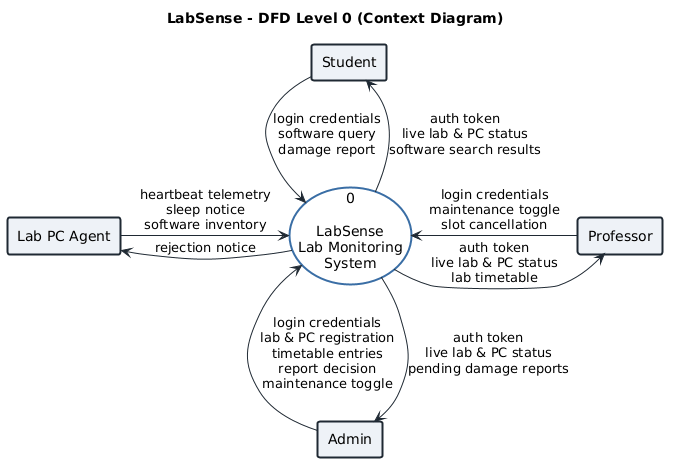

The diagram above was rendered by PlantUML. Its source (embedded in the PNG):
@startuml exp6-dfd-level0
' Experiment 6 - DFD Level 0 (Context Diagram)
' Notation: rectangle = external entity, ellipse = process, arrow = data flow.
title LabSense - DFD Level 0 (Context Diagram)

skinparam shadowing false
skinparam defaultTextAlignment center
skinparam rectangle {
  BackgroundColor #EEF2F7
  BorderColor #1F2933
  BorderThickness 2
}
skinparam usecase {
  BackgroundColor #FFFFFF
  BorderColor #3A6EA5
  BorderThickness 2
}
skinparam ArrowColor #1F2933

rectangle "Lab PC Agent" as Agent
rectangle "Student" as Student
rectangle "Professor" as Professor
rectangle "Admin" as Admin

usecase "0\n\nLabSense\nLab Monitoring\nSystem" as P0

Agent -right-> P0 : heartbeat telemetry\nsleep notice\nsoftware inventory
P0 -left-> Agent : rejection notice

Student -down-> P0 : login credentials\nsoftware query\ndamage report
P0 -up-> Student : auth token\nlive lab & PC status\nsoftware search results

Professor -left-> P0 : login credentials\nmaintenance toggle\nslot cancellation
P0 -right-> Professor : auth token\nlive lab & PC status\nlab timetable

Admin -up-> P0 : login credentials\nlab & PC registration\ntimetable entries\nreport decision\nmaintenance toggle
P0 -down-> Admin : auth token\nlive lab & PC status\npending damage reports
@enduml